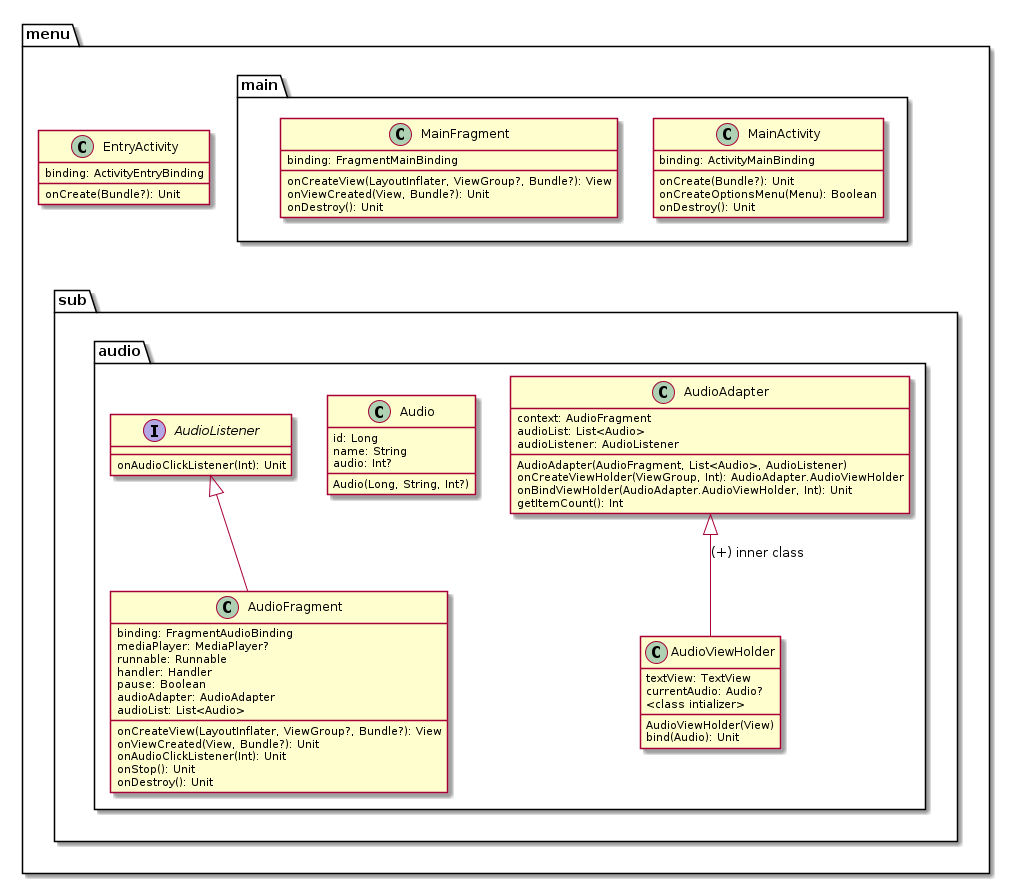

The diagram above was rendered by PlantUML. Its source (embedded in the PNG):
@startuml

package "menu" {

    class EntryActivity {
        binding: ActivityEntryBinding
        onCreate(Bundle?): Unit
    }

    package "main" {

        class MainActivity {
            binding: ActivityMainBinding
            onCreate(Bundle?): Unit
            onCreateOptionsMenu(Menu): Boolean
            onDestroy(): Unit
        }

        class MainFragment {
            binding: FragmentMainBinding
            onCreateView(LayoutInflater, ViewGroup?, Bundle?): View
            onViewCreated(View, Bundle?): Unit
            onDestroy(): Unit
        }
    }

    package "sub" {
        package "audio" {

            class AudioFragment {
                binding: FragmentAudioBinding
                mediaPlayer: MediaPlayer?
                runnable: Runnable
                handler: Handler
                pause: Boolean
                audioAdapter: AudioAdapter
                audioList: List<Audio>
                onCreateView(LayoutInflater, ViewGroup?, Bundle?): View
                onViewCreated(View, Bundle?): Unit
                onAudioClickListener(Int): Unit
                onStop(): Unit
                onDestroy(): Unit
            }

            class AudioAdapter {
                context: AudioFragment
                audioList: List<Audio>
                audioListener: AudioListener
                AudioAdapter(AudioFragment, List<Audio>, AudioListener)
                onCreateViewHolder(ViewGroup, Int): AudioAdapter.AudioViewHolder
                onBindViewHolder(AudioAdapter.AudioViewHolder, Int): Unit
                getItemCount(): Int
            }

            class AudioViewHolder {
                textView: TextView
                currentAudio: Audio?
                <class intializer>
                AudioViewHolder(View)
                bind(Audio): Unit
            }

            class Audio {
                id: Long
                name: String
                audio: Int?
                Audio(Long, String, Int?)
            }

            interface AudioListener {
                onAudioClickListener(Int): Unit
            }
        }
    }
}

    AudioListener <|-- AudioFragment
    AudioAdapter <|-- AudioViewHolder : (+) inner class

    main-down[hidden]-sub
@enduml